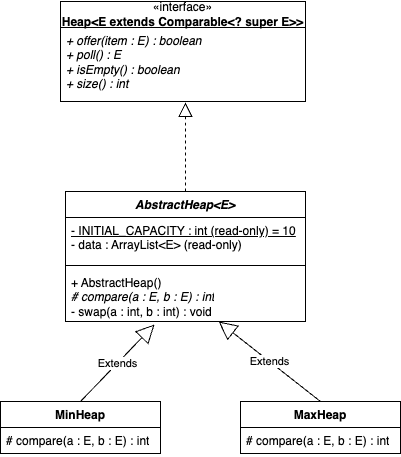

The diagram above was exported from draw.io. Its source (the exported page's mxGraphModel, read from the mxfile embedded in the PNG):
<mxGraphModel dx="1390" dy="854" grid="1" gridSize="10" guides="1" tooltips="1" connect="1" arrows="1" fold="1" page="1" pageScale="1" pageWidth="850" pageHeight="1100" math="0" shadow="0">
  <root>
    <mxCell id="0" />
    <mxCell id="1" parent="0" />
    <mxCell id="2" value="«interface»&lt;br&gt;&lt;b&gt;Heap&amp;lt;E extends Comparable&amp;lt;? super E&amp;gt;&amp;gt;&lt;/b&gt;" style="swimlane;fontStyle=0;childLayout=stackLayout;horizontal=1;startSize=26;fillColor=none;horizontalStack=0;resizeParent=1;resizeParentMax=0;resizeLast=0;collapsible=1;marginBottom=0;whiteSpace=wrap;html=1;" vertex="1" parent="1">
      <mxGeometry x="300" y="40" width="245" height="100" as="geometry" />
    </mxCell>
    <mxCell id="3" value="&lt;i&gt;+ offer(item : E) : boolean&lt;/i&gt;&lt;div&gt;&lt;i&gt;+ poll() : E&lt;br&gt;&lt;/i&gt;&lt;/div&gt;&lt;div&gt;&lt;i&gt;+ isEmpty() : boolean&lt;/i&gt;&lt;/div&gt;&lt;div&gt;&lt;i&gt;+ size() : int&lt;/i&gt;&lt;/div&gt;" style="text;strokeColor=none;fillColor=none;align=left;verticalAlign=top;spacingLeft=4;spacingRight=4;overflow=hidden;rotatable=0;points=[[0,0.5],[1,0.5]];portConstraint=eastwest;whiteSpace=wrap;html=1;" vertex="1" parent="2">
      <mxGeometry y="26" width="245" height="74" as="geometry" />
    </mxCell>
    <mxCell id="4" value="&lt;i&gt;AbstractHeap&amp;lt;E&amp;gt;&lt;/i&gt;" style="swimlane;fontStyle=1;align=center;verticalAlign=top;childLayout=stackLayout;horizontal=1;startSize=26;horizontalStack=0;resizeParent=1;resizeParentMax=0;resizeLast=0;collapsible=1;marginBottom=0;whiteSpace=wrap;html=1;" vertex="1" parent="1">
      <mxGeometry x="305" y="230" width="240" height="130" as="geometry" />
    </mxCell>
    <mxCell id="5" value="&lt;u&gt;- INITIAL_CAPACITY : int (read-only) = 10&lt;/u&gt;&lt;div&gt;- data : ArrayList&amp;lt;E&amp;gt; (read-only)&lt;/div&gt;" style="text;strokeColor=none;fillColor=none;align=left;verticalAlign=top;spacingLeft=4;spacingRight=4;overflow=hidden;rotatable=0;points=[[0,0.5],[1,0.5]];portConstraint=eastwest;whiteSpace=wrap;html=1;" vertex="1" parent="4">
      <mxGeometry y="26" width="240" height="44" as="geometry" />
    </mxCell>
    <mxCell id="6" value="" style="line;strokeWidth=1;fillColor=none;align=left;verticalAlign=middle;spacingTop=-1;spacingLeft=3;spacingRight=3;rotatable=0;labelPosition=right;points=[];portConstraint=eastwest;strokeColor=inherit;" vertex="1" parent="4">
      <mxGeometry y="70" width="240" height="8" as="geometry" />
    </mxCell>
    <mxCell id="7" value="+ AbstractHeap()&lt;div&gt;&lt;i&gt;# compare(a : E, b : E) : int&lt;/i&gt;&lt;/div&gt;&lt;div&gt;- swap(a : int, b : int) : void&lt;/div&gt;" style="text;strokeColor=none;fillColor=none;align=left;verticalAlign=top;spacingLeft=4;spacingRight=4;overflow=hidden;rotatable=0;points=[[0,0.5],[1,0.5]];portConstraint=eastwest;whiteSpace=wrap;html=1;" vertex="1" parent="4">
      <mxGeometry y="78" width="240" height="52" as="geometry" />
    </mxCell>
    <mxCell id="8" value="" style="endArrow=block;dashed=1;endFill=0;endSize=12;html=1;rounded=0;exitX=0.5;exitY=0;exitDx=0;exitDy=0;" edge="1" source="4" parent="1">
      <mxGeometry width="160" relative="1" as="geometry">
        <mxPoint x="420" y="210" as="sourcePoint" />
        <mxPoint x="425" y="141" as="targetPoint" />
      </mxGeometry>
    </mxCell>
    <mxCell id="9" value="MaxHeap" style="swimlane;fontStyle=1;align=center;verticalAlign=top;childLayout=stackLayout;horizontal=1;startSize=26;horizontalStack=0;resizeParent=1;resizeParentMax=0;resizeLast=0;collapsible=1;marginBottom=0;whiteSpace=wrap;html=1;" vertex="1" parent="1">
      <mxGeometry x="480" y="440" width="160" height="52" as="geometry" />
    </mxCell>
    <mxCell id="10" value="# compare(a : E, b : E) : int" style="text;strokeColor=none;fillColor=none;align=left;verticalAlign=top;spacingLeft=4;spacingRight=4;overflow=hidden;rotatable=0;points=[[0,0.5],[1,0.5]];portConstraint=eastwest;whiteSpace=wrap;html=1;" vertex="1" parent="9">
      <mxGeometry y="26" width="160" height="26" as="geometry" />
    </mxCell>
    <mxCell id="11" value="MinHeap" style="swimlane;fontStyle=1;align=center;verticalAlign=top;childLayout=stackLayout;horizontal=1;startSize=26;horizontalStack=0;resizeParent=1;resizeParentMax=0;resizeLast=0;collapsible=1;marginBottom=0;whiteSpace=wrap;html=1;" vertex="1" parent="1">
      <mxGeometry x="240" y="440" width="160" height="52" as="geometry" />
    </mxCell>
    <mxCell id="12" value="# compare(a : E, b : E) : int" style="text;strokeColor=none;fillColor=none;align=left;verticalAlign=top;spacingLeft=4;spacingRight=4;overflow=hidden;rotatable=0;points=[[0,0.5],[1,0.5]];portConstraint=eastwest;whiteSpace=wrap;html=1;" vertex="1" parent="11">
      <mxGeometry y="26" width="160" height="26" as="geometry" />
    </mxCell>
    <mxCell id="13" value="Extends" style="endArrow=block;endSize=16;endFill=0;html=1;rounded=0;exitX=0.5;exitY=0;exitDx=0;exitDy=0;entryX=0.371;entryY=1.058;entryDx=0;entryDy=0;entryPerimeter=0;" edge="1" source="11" target="7" parent="1">
      <mxGeometry width="160" relative="1" as="geometry">
        <mxPoint x="310" y="400" as="sourcePoint" />
        <mxPoint x="470" y="400" as="targetPoint" />
      </mxGeometry>
    </mxCell>
    <mxCell id="14" value="Extends" style="endArrow=block;endSize=16;endFill=0;html=1;rounded=0;exitX=0.5;exitY=0;exitDx=0;exitDy=0;" edge="1" source="9" target="7" parent="1">
      <mxGeometry width="160" relative="1" as="geometry">
        <mxPoint x="600" y="350" as="sourcePoint" />
        <mxPoint x="478" y="364" as="targetPoint" />
      </mxGeometry>
    </mxCell>
  </root>
</mxGraphModel>